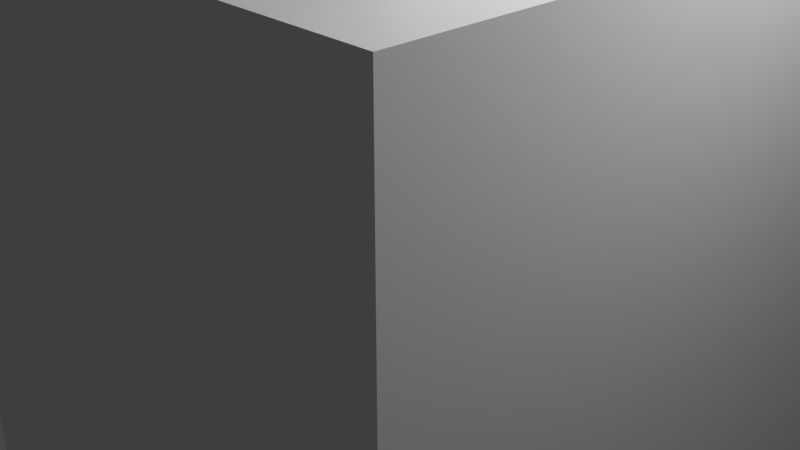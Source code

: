# Source: Tarea_2__Modelo_3D_-_Edificio.blend  (saved by Blender 3.6.13; exported with 4.5.12 LTS)
import bpy
from mathutils import Matrix  # noqa: F401  (used for matrix-valued properties, if any)

bpy.ops.wm.read_factory_settings(use_empty=True)
scene = bpy.context.scene
scene.name = 'Scene'

# ---- collections
col_collection = bpy.data.collections.new('Collection'); scene.collection.children.link(col_collection)

# ---- materials (node trees are filled in below, after node groups)
mat_material = bpy.data.materials.new('Material')
mat_material.alpha_threshold = 0.0
mat_material.use_transparent_shadow = False
mat_material.roughness = 0.5
mat_material.line_color = (0.0, 0.0, 0.0, 1.0)

# ---- material node trees
mat_material.use_nodes = True; mat_material.node_tree.nodes.clear()
_N = mat_material.node_tree.nodes; _L = mat_material.node_tree.links
n0 = _N.new('ShaderNodeOutputMaterial'); n0.name = 'Material Output'; n0.location = (300, 300)
n1 = _N.new('ShaderNodeBsdfPrincipled'); n1.name = 'Principled BSDF'; n1.location = (10, 300)
n1.distribution = 'GGX'
n1.subsurface_method = 'RANDOM_WALK_SKIN'
n1.inputs[3].default_value = 1.45
n1.inputs[27].default_value = (0.0, 0.0, 0.0, 1.0)
n1.inputs[28].default_value = 1.0
_L.new(n1.outputs[0], n0.inputs[0])
n0.is_active_output = True

# ---- world
world_world = bpy.data.worlds.new('World'); scene.world = world_world
world_world.use_nodes = True; world_world.node_tree.nodes.clear()
_N = world_world.node_tree.nodes; _L = world_world.node_tree.links
n0 = _N.new('ShaderNodeOutputWorld'); n0.name = 'World Output'; n0.location = (300, 300)
n1 = _N.new('ShaderNodeBackground'); n1.name = 'Background'; n1.location = (10, 300)
n1.inputs[0].default_value = (0.05088, 0.05088, 0.05088, 1.0)
_L.new(n1.outputs[0], n0.inputs[0])
n0.is_active_output = True
world_world.color = (0.05088, 0.05088, 0.05088)
world_world.use_sun_shadow = False
world_world.sun_shadow_jitter_overblur = 0.0

# ---- cameras
cam_camera = bpy.data.cameras.new('Camera')
cam_camera.clip_end = 100.0
cam_camera.ortho_scale = 7.314

# ---- lights
light_light = bpy.data.lights.new('Light', 'POINT')
light_light.transmission_factor = 0.0
light_light.energy = 1000.0
light_light.shadow_soft_size = 0.1
light_light.shadow_maximum_resolution = 0.006
light_light.use_absolute_resolution = True

# ---- meshes
me_cube = bpy.data.meshes.new('Cube')
me_cube.from_pydata([(1.0, 1.0, 1.0), (1.0, 1.0, -1.0), (1.0, -1.0, 1.0), (1.0, -1.0, -1.0), (-1.0, 1.0, 1.0), (-1.0, 1.0, -1.0), (-1.0, -1.0, 1.0), (-1.0, -1.0, -1.0)], [], [(0, 4, 6, 2), (3, 2, 6, 7), (7, 6, 4, 5), (5, 1, 3, 7), (1, 0, 2, 3), (5, 4, 0, 1)])
_uv = me_cube.uv_layers.new(name='UVMap')
_uv.uv.foreach_set('vector', [0.625, 0.5, 0.875, 0.5, 0.875, 0.75, 0.625, 0.75, 0.375, 0.75, 0.625, 0.75, 0.625, 1.0, 0.375, 1.0, 0.375, 0.0, 0.625, 0.0, 0.625, 0.25, 0.375, 0.25, 0.125, 0.5, 0.375, 0.5, 0.375, 0.75, 0.125, 0.75, 0.375, 0.5, 0.625, 0.5, 0.625, 0.75, 0.375, 0.75, 0.375, 0.25, 0.625, 0.25, 0.625, 0.5, 0.375, 0.5])
me_cube.materials.append(mat_material)
me_cube.use_mirror_vertex_groups = False
me_cube.update()
me_cube_001 = bpy.data.meshes.new('Cube.001')
me_cube_001.from_pydata([(-1.0, -1.0, -1.0), (-1.0, -1.0, 1.0), (-1.0, 1.0, -1.0), (-1.0, 1.0, 1.0), (1.0, -1.0, -1.0), (1.0, -1.0, 1.0), (1.0, 1.0, -1.0), (1.0, 1.0, 1.0)], [], [(0, 1, 3, 2), (2, 3, 7, 6), (6, 7, 5, 4), (4, 5, 1, 0), (2, 6, 4, 0), (7, 3, 1, 5)])
_uv = me_cube_001.uv_layers.new(name='UVMap')
_uv.uv.foreach_set('vector', [0.375, 0.0, 0.625, 0.0, 0.625, 0.25, 0.375, 0.25, 0.375, 0.25, 0.625, 0.25, 0.625, 0.5, 0.375, 0.5, 0.375, 0.5, 0.625, 0.5, 0.625, 0.75, 0.375, 0.75, 0.375, 0.75, 0.625, 0.75, 0.625, 1.0, 0.375, 1.0, 0.125, 0.5, 0.375, 0.5, 0.375, 0.75, 0.125, 0.75, 0.625, 0.5, 0.875, 0.5, 0.875, 0.75, 0.625, 0.75])
me_cube_001.update()
me_cube_002 = bpy.data.meshes.new('Cube.002')
me_cube_002.from_pydata([(-1.0, -1.0, -1.0), (-1.0, -1.0, 1.0), (-1.0, 1.0, -1.0), (-1.0, 1.0, 1.0), (1.0, -1.0, -1.0), (1.0, -1.0, 1.0), (1.0, 1.0, -1.0), (1.0, 1.0, 1.0)], [], [(0, 1, 3, 2), (2, 3, 7, 6), (6, 7, 5, 4), (4, 5, 1, 0), (2, 6, 4, 0), (7, 3, 1, 5)])
_uv = me_cube_002.uv_layers.new(name='UVMap')
_uv.uv.foreach_set('vector', [0.375, 0.0, 0.625, 0.0, 0.625, 0.25, 0.375, 0.25, 0.375, 0.25, 0.625, 0.25, 0.625, 0.5, 0.375, 0.5, 0.375, 0.5, 0.625, 0.5, 0.625, 0.75, 0.375, 0.75, 0.375, 0.75, 0.625, 0.75, 0.625, 1.0, 0.375, 1.0, 0.125, 0.5, 0.375, 0.5, 0.375, 0.75, 0.125, 0.75, 0.625, 0.5, 0.875, 0.5, 0.875, 0.75, 0.625, 0.75])
me_cube_002.update()
me_cube_003 = bpy.data.meshes.new('Cube.003')
me_cube_003.from_pydata([(-1.0, -1.0, -1.0), (-1.0, -1.0, 1.0), (-1.0, 1.0, -1.0), (-1.0, 1.0, 1.0), (1.0, -1.0, -1.0), (1.0, -1.0, 1.0), (1.0, 1.0, -1.0), (1.0, 1.0, 1.0)], [], [(0, 1, 3, 2), (2, 3, 7, 6), (6, 7, 5, 4), (4, 5, 1, 0), (2, 6, 4, 0), (7, 3, 1, 5)])
_uv = me_cube_003.uv_layers.new(name='UVMap')
_uv.uv.foreach_set('vector', [0.375, 0.0, 0.625, 0.0, 0.625, 0.25, 0.375, 0.25, 0.375, 0.25, 0.625, 0.25, 0.625, 0.5, 0.375, 0.5, 0.375, 0.5, 0.625, 0.5, 0.625, 0.75, 0.375, 0.75, 0.375, 0.75, 0.625, 0.75, 0.625, 1.0, 0.375, 1.0, 0.125, 0.5, 0.375, 0.5, 0.375, 0.75, 0.125, 0.75, 0.625, 0.5, 0.875, 0.5, 0.875, 0.75, 0.625, 0.75])
me_cube_003.update()

# ---- objects
ob_cube = bpy.data.objects.new('Cube', me_cube)
ob_light = bpy.data.objects.new('Light', light_light)
ob_camera = bpy.data.objects.new('Camera', cam_camera)
ob_cube_001 = bpy.data.objects.new('Cube.001', me_cube_001)
ob_cube_002 = bpy.data.objects.new('Cube.002', me_cube_002)
ob_cube_003 = bpy.data.objects.new('Cube.003', me_cube_003)

# ---- transforms, parenting, visibility, modifiers, constraints
ob_cube.location = (0.0, 0.0, 0.0)
ob_cube.scale = (3.178, 3.178, 3.178)
ob_cube.lock_rotations_4d = False
ob_cube.empty_display_type = 'ARROWS'
ob_cube.lineart.crease_threshold = 0.0
ob_light.location = (4.076, 1.005, 5.904)
ob_light.rotation_euler = (0.6503, 0.05522, 1.866)
ob_light.lock_rotations_4d = False
ob_light.empty_display_type = 'ARROWS'
ob_light.color = (0.0, 0.0, 0.0, 0.0)
ob_light.lineart.crease_threshold = 0.0
ob_camera.location = (7.359, -6.926, 4.958)
ob_camera.rotation_euler = (1.109, 0.0, 0.8149)
ob_camera.lock_rotations_4d = False
ob_camera.empty_display_type = 'ARROWS'
ob_camera.color = (0.0, 0.0, 0.0, 0.0)
ob_camera.display_type = 'WIRE'
ob_camera.lineart.crease_threshold = 0.0
ob_cube_001.location = (0.0, 0.0, 4.779)
ob_cube_001.scale = (2.193, 2.193, 1.66)
ob_cube_002.location = (0.0, 0.0, 10.32)
ob_cube_002.scale = (1.337, 1.307, 3.99)
ob_cube_003.location = (0.0, 0.0, 17.08)
ob_cube_003.scale = (0.7899, 0.7899, 3.146)

# ---- collection membership
col_collection.objects.link(ob_cube)
col_collection.objects.link(ob_light)
col_collection.objects.link(ob_camera)
col_collection.objects.link(ob_cube_001)
col_collection.objects.link(ob_cube_002)
col_collection.objects.link(ob_cube_003)

# ---- scene / render settings (as saved in the file)
scene.camera = ob_camera
scene.frame_start = 1; scene.frame_end = 250; scene.frame_set(1)
scene.render.engine = 'BLENDER_EEVEE_NEXT'
scene.cycles.sampling_pattern = 'TABULATED_SOBOL'
scene.view_settings.view_transform = 'Filmic'
bpy.context.view_layer.update()
